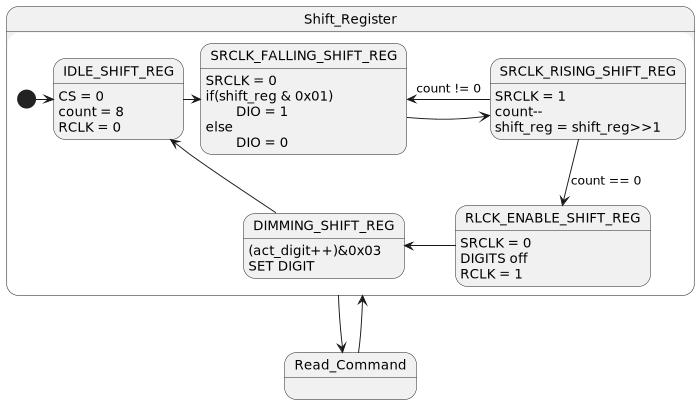

The diagram above was rendered by PlantUML. Its source (embedded in the PNG):
@startuml
scale 700 width
'scale 550 height

Shift_Register -d-> Read_Command
Read_Command -u-> Shift_Register

state Shift_Register {

IDLE_SHIFT_REG          : CS = 0\ncount = 8\nRCLK = 0
SRCLK_FALLING_SHIFT_REG : SRCLK = 0\nif(shift_reg & 0x01)\n\tDIO = 1\nelse\n\tDIO = 0
SRCLK_RISING_SHIFT_REG  : SRCLK = 1\ncount--\nshift_reg = shift_reg>>1
RLCK_ENABLE_SHIFT_REG   : SRCLK = 0 \nDIGITS off\nRCLK = 1
DIMMING_SHIFT_REG : (act_digit++)&0x03\nSET DIGIT
[*] -r-> IDLE_SHIFT_REG

IDLE_SHIFT_REG -r-> SRCLK_FALLING_SHIFT_REG

SRCLK_FALLING_SHIFT_REG -r-> SRCLK_RISING_SHIFT_REG : \t

SRCLK_RISING_SHIFT_REG -d-> RLCK_ENABLE_SHIFT_REG : count == 0
SRCLK_RISING_SHIFT_REG -l-> SRCLK_FALLING_SHIFT_REG : count != 0

RLCK_ENABLE_SHIFT_REG -l-> DIMMING_SHIFT_REG

DIMMING_SHIFT_REG -u-> IDLE_SHIFT_REG
}

state Read_Command {
}
@enduml